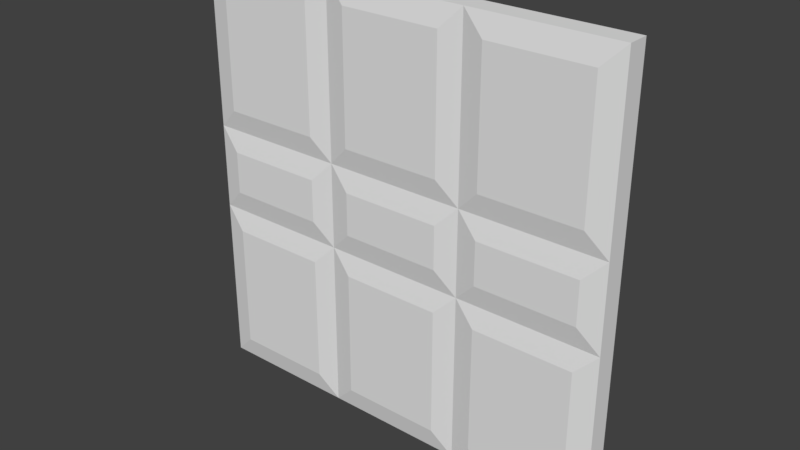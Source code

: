 # Source: Door_0.1x2x2.blend  (saved by Blender 2.79.0; exported with 4.5.12 LTS)
import bpy
from mathutils import Matrix  # noqa: F401  (used for matrix-valued properties, if any)

bpy.ops.wm.read_factory_settings(use_empty=True)
scene = bpy.context.scene
scene.name = 'Scene'

# ---- collections
col_collection_1 = bpy.data.collections.new('Collection 1'); scene.collection.children.link(col_collection_1)

# ---- materials (node trees are filled in below, after node groups)
mat_door1 = bpy.data.materials.new('Door1')
mat_door1.alpha_threshold = 0.0
mat_door1.use_transparent_shadow = False
mat_door1.roughness = 0.5
mat_door1.specular_intensity = 0.0
mat_door1.line_color = (0.0, 0.0, 0.0, 1.0)

# ---- material node trees

# ---- world
world_world = bpy.data.worlds.new('World'); scene.world = world_world
world_world.color = (0.05088, 0.05088, 0.05088)
world_world.use_sun_shadow = False
world_world.sun_shadow_jitter_overblur = 0.0
world_world.cycles.sampling_method = 'MANUAL'

# ---- meshes
me_door_0_1x2x2 = bpy.data.meshes.new('Door_0.1x2x2')
me_door_0_1x2x2.from_pydata([(1.9, 0.1, 0.12), (0.1, 0.1, 0.12), (0.1, 0.1, -0.02), (1.9, 0.1, -0.02), (1.9, 1.9, 0.12), (0.1, 1.9, 0.12), (0.1, 1.9, -0.02), (1.9, 1.9, -0.02), (1.233, 0.1, 0.12), (0.5667, 0.1, 0.12), (1.9, 0.9, 0.12), (1.9, 1.3, 0.12), (0.1, 0.9, 0.12), (0.1, 1.3, 0.12), (1.233, 1.9, 0.12), (0.5667, 1.9, 0.12), (1.233, 0.9, 0.12), (0.5667, 0.9, 0.12), (1.233, 1.3, 0.12), (0.5667, 1.3, 0.12), (0.1, 1.1, 0.12), (-5.841e-08, 2.0, 0.1), (0.7667, 1.9, 0.12), (0.7667, 1.3, 0.12), (1.433, 1.9, 0.12), (0.6667, 2.0, 0.1), (1.433, 1.3, 0.12), (0.5667, 1.1, 0.12), (1.9, 1.1, 0.12), (2.0, 2.0, 0.1), (1.333, 2.0, 0.1), (1.233, 1.1, 0.12), (0.1, 0.7, 0.12), (-1.458e-07, 1.2, 0.1), (0.7667, 0.9, 0.12), (0.7667, 1.1, 0.12), (1.433, 0.9, 0.12), (0.5667, 0.7, 0.12), (1.433, 1.1, 0.12), (0.6667, 1.2, 0.1), (1.9, 0.7, 0.12), (2.0, 1.2, 0.1), (1.233, 0.7, 0.12), (1.333, 1.2, 0.1), (0.7667, 0.1, 0.12), (-1.776e-07, 4.371e-09, 0.1), (-9.02e-08, 0.8, 0.1), (0.7667, 0.7, 0.12), (1.433, 0.1, 0.12), (0.6667, -2.34e-07, 0.1), (1.433, 0.7, 0.12), (0.6667, 0.8, 0.1), (2.0, -7.109e-07, 0.1), (1.333, -4.725e-07, 0.1), (2.0, 0.8, 0.1), (1.333, 0.8, 0.1), (0.7667, 0.1, -0.02), (1.433, 0.1, -0.02), (0.1, 0.9, -0.02), (0.1, 1.3, -0.02), (1.9, 0.9, -0.02), (1.9, 1.3, -0.02), (0.7667, 1.9, -0.02), (1.433, 1.9, -0.02), (0.7667, 0.9, -0.02), (1.433, 0.9, -0.02), (0.7667, 1.3, -0.02), (1.433, 1.3, -0.02), (1.9, 1.1, -0.02), (2.0, 2.0, 6.754e-08), (1.233, 1.9, -0.02), (1.233, 1.3, -0.02), (0.5667, 1.9, -0.02), (1.333, 2.0, -6.359e-08), (0.5667, 1.3, -0.02), (1.433, 1.1, -0.02), (0.1, 1.1, -0.02), (8.941e-07, 2.0, -3.258e-07), (0.6667, 2.0, -1.947e-07), (0.7667, 1.1, -0.02), (1.9, 0.7, -0.02), (2.0, 1.2, 2.019e-07), (1.233, 0.9, -0.02), (1.233, 1.1, -0.02), (0.5667, 0.9, -0.02), (1.433, 0.7, -0.02), (0.5667, 1.1, -0.02), (1.333, 1.2, 6.41e-08), (0.1, 0.7, -0.02), (5.484e-07, 1.2, -2.114e-07), (0.7667, 0.7, -0.02), (0.6667, 1.2, -7.365e-08), (1.233, 0.1, -0.02), (2.0, -7.153e-07, 4.53e-07), (2.0, 0.8, 3.187e-07), (1.233, 0.7, -0.02), (0.5667, 0.1, -0.02), (1.333, -4.768e-07, 3.02e-07), (0.5667, 0.7, -0.02), (1.333, 0.8, 1.743e-07), (0.0, 0.0, 0.0), (0.6667, -2.384e-07, 1.51e-07), (3.457e-07, 0.8, -1.144e-07), (0.6667, 0.8, 2.993e-08)], [], [(52, 53, 49, 45, 100, 101, 97, 93), (29, 69, 73, 78, 77, 21, 25, 30), (19, 15, 5, 13), (45, 46, 33, 21, 77, 89, 102, 100), (67, 63, 7, 61), (29, 41, 54, 52, 93, 94, 81, 69), (9, 37, 32, 1), (17, 27, 20, 12), (0, 40, 50, 48), (8, 42, 47, 44), (10, 28, 38, 36), (16, 31, 35, 34), (11, 4, 24, 26), (18, 14, 22, 23), (13, 5, 21, 33), (5, 15, 25, 21), (19, 13, 33, 39), (15, 19, 39, 25), (22, 14, 30, 25), (18, 23, 39, 43), (14, 18, 43, 30), (23, 22, 25, 39), (4, 11, 41, 29), (24, 4, 29, 30), (11, 26, 43, 41), (26, 24, 30, 43), (12, 20, 33, 46), (17, 12, 46, 51), (20, 27, 39, 33), (27, 17, 51, 39), (16, 34, 51, 55), (35, 31, 43, 39), (31, 16, 55, 43), (34, 35, 39, 51), (28, 10, 54, 41), (10, 36, 55, 54), (38, 28, 41, 43), (36, 38, 43, 55), (9, 1, 45, 49), (1, 32, 46, 45), (32, 37, 51, 46), (37, 9, 49, 51), (8, 44, 49, 53), (47, 42, 55, 51), (42, 8, 53, 55), (44, 47, 51, 49), (0, 48, 53, 52), (40, 0, 52, 54), (50, 40, 54, 55), (48, 50, 55, 53), (57, 85, 80, 3), (65, 75, 68, 60), (2, 88, 98, 96), (56, 90, 95, 92), (58, 76, 86, 84), (64, 79, 83, 82), (59, 6, 72, 74), (66, 62, 70, 71), (61, 7, 69, 81), (7, 63, 73, 69), (67, 61, 81, 87), (63, 67, 87, 73), (70, 62, 78, 73), (66, 71, 87, 91), (62, 66, 91, 78), (71, 70, 73, 87), (6, 59, 89, 77), (72, 6, 77, 78), (59, 74, 91, 89), (74, 72, 78, 91), (60, 68, 81, 94), (65, 60, 94, 99), (68, 75, 87, 81), (75, 65, 99, 87), (64, 82, 99, 103), (83, 79, 91, 87), (79, 64, 103, 91), (82, 83, 87, 99), (76, 58, 102, 89), (58, 84, 103, 102), (86, 76, 89, 91), (84, 86, 91, 103), (57, 3, 93, 97), (3, 80, 94, 93), (80, 85, 99, 94), (85, 57, 97, 99), (56, 92, 97, 101), (95, 90, 103, 99), (90, 56, 101, 103), (92, 95, 99, 97), (2, 96, 101, 100), (88, 2, 100, 102), (98, 88, 102, 103), (96, 98, 103, 101)])
_uv = me_door_0_1x2x2.uv_layers.new(name='UVMap')
_uv.uv.foreach_set('vector', [0.9818, 0.9638, 1.302, 0.9638, 1.623, 0.9638, 1.943, 0.9638, 1.943, 1.007, 1.623, 1.007, 1.302, 1.007, 0.9818, 1.007, 1.943, 0.9209, 1.943, 0.9638, 1.623, 0.9638, 1.302, 0.9638, 0.9818, 0.9638, 0.9818, 0.9209, 1.302, 0.9209, 1.623, 0.9209, 1.254, 0.6207, 1.254, 0.878, 1.03, 0.878, 1.03, 0.6207, 0.9818, 1.05, 1.366, 1.05, 1.559, 1.05, 1.943, 1.05, 1.943, 1.092, 1.559, 1.092, 1.366, 1.092, 0.9818, 1.092, 0.7094, 0.3633, 0.7094, 0.106, 0.9337, 0.106, 0.9337, 0.3633, 1.943, 1.05, 1.559, 1.05, 1.366, 1.05, 0.9818, 1.05, 0.9818, 1.007, 1.366, 1.007, 1.559, 1.007, 1.943, 1.007, 1.254, 0.106, 1.254, 0.3633, 1.03, 0.3633, 1.03, 0.106, 1.254, 0.4491, 1.254, 0.5349, 1.03, 0.5349, 1.03, 0.4491, 1.895, 0.106, 1.895, 0.3633, 1.671, 0.3633, 1.671, 0.106, 1.575, 0.106, 1.575, 0.3633, 1.35, 0.3633, 1.35, 0.106, 1.895, 0.4491, 1.895, 0.5349, 1.671, 0.5349, 1.671, 0.4491, 1.575, 0.4491, 1.575, 0.5349, 1.35, 0.5349, 1.35, 0.4491, 1.895, 0.6207, 1.895, 0.878, 1.671, 0.878, 1.671, 0.6207, 1.575, 0.6207, 1.575, 0.878, 1.35, 0.878, 1.35, 0.6207, 1.03, 0.6207, 1.03, 0.878, 0.9818, 0.9209, 0.9818, 0.5778, 1.03, 0.878, 1.254, 0.878, 1.302, 0.9209, 0.9818, 0.9209, 1.254, 0.6207, 1.03, 0.6207, 0.9818, 0.5778, 1.302, 0.5778, 1.254, 0.878, 1.254, 0.6207, 1.302, 0.5778, 1.302, 0.9209, 1.35, 0.878, 1.575, 0.878, 1.623, 0.9209, 1.302, 0.9209, 1.575, 0.6207, 1.35, 0.6207, 1.302, 0.5778, 1.623, 0.5778, 1.575, 0.878, 1.575, 0.6207, 1.623, 0.5778, 1.623, 0.9209, 1.35, 0.6207, 1.35, 0.878, 1.302, 0.9209, 1.302, 0.5778, 1.895, 0.878, 1.895, 0.6207, 1.943, 0.5778, 1.943, 0.9209, 1.671, 0.878, 1.895, 0.878, 1.943, 0.9209, 1.623, 0.9209, 1.895, 0.6207, 1.671, 0.6207, 1.623, 0.5778, 1.943, 0.5778, 1.671, 0.6207, 1.671, 0.878, 1.623, 0.9209, 1.623, 0.5778, 1.03, 0.4491, 1.03, 0.5349, 0.9818, 0.5778, 0.9818, 0.4062, 1.254, 0.4491, 1.03, 0.4491, 0.9818, 0.4062, 1.302, 0.4062, 1.03, 0.5349, 1.254, 0.5349, 1.302, 0.5778, 0.9818, 0.5778, 1.254, 0.5349, 1.254, 0.4491, 1.302, 0.4062, 1.302, 0.5778, 1.575, 0.4491, 1.35, 0.4491, 1.302, 0.4062, 1.623, 0.4062, 1.35, 0.5349, 1.575, 0.5349, 1.623, 0.5778, 1.302, 0.5778, 1.575, 0.5349, 1.575, 0.4491, 1.623, 0.4062, 1.623, 0.5778, 1.35, 0.4491, 1.35, 0.5349, 1.302, 0.5778, 1.302, 0.4062, 1.895, 0.5349, 1.895, 0.4491, 1.943, 0.4062, 1.943, 0.5778, 1.895, 0.4491, 1.671, 0.4491, 1.623, 0.4062, 1.943, 0.4062, 1.671, 0.5349, 1.895, 0.5349, 1.943, 0.5778, 1.623, 0.5778, 1.671, 0.4491, 1.671, 0.5349, 1.623, 0.5778, 1.623, 0.4062, 1.254, 0.106, 1.03, 0.106, 0.9818, 0.06309, 1.302, 0.06309, 1.03, 0.106, 1.03, 0.3633, 0.9818, 0.4062, 0.9818, 0.06309, 1.03, 0.3633, 1.254, 0.3633, 1.302, 0.4062, 0.9818, 0.4062, 1.254, 0.3633, 1.254, 0.106, 1.302, 0.06309, 1.302, 0.4062, 1.575, 0.106, 1.35, 0.106, 1.302, 0.06309, 1.623, 0.06309, 1.35, 0.3633, 1.575, 0.3633, 1.623, 0.4062, 1.302, 0.4062, 1.575, 0.3633, 1.575, 0.106, 1.623, 0.06309, 1.623, 0.4062, 1.35, 0.106, 1.35, 0.3633, 1.302, 0.4062, 1.302, 0.06309, 1.895, 0.106, 1.671, 0.106, 1.623, 0.06309, 1.943, 0.06309, 1.895, 0.3633, 1.895, 0.106, 1.943, 0.06309, 1.943, 0.4062, 1.671, 0.3633, 1.895, 0.3633, 1.943, 0.4062, 1.623, 0.4062, 1.671, 0.106, 1.671, 0.3633, 1.623, 0.4062, 1.623, 0.06309, 0.7094, 0.878, 0.7094, 0.6207, 0.9337, 0.6207, 0.9337, 0.878, 0.7094, 0.5349, 0.7094, 0.4491, 0.9337, 0.4491, 0.9337, 0.5349, 0.06842, 0.878, 0.06842, 0.6207, 0.2928, 0.6207, 0.2928, 0.878, 0.3889, 0.878, 0.3889, 0.6207, 0.6132, 0.6207, 0.6132, 0.878, 0.06842, 0.5349, 0.06842, 0.4491, 0.2928, 0.4491, 0.2928, 0.5349, 0.3889, 0.5349, 0.3889, 0.4491, 0.6132, 0.4491, 0.6132, 0.5349, 0.06842, 0.3633, 0.06842, 0.106, 0.2928, 0.106, 0.2928, 0.3633, 0.3889, 0.3633, 0.3889, 0.106, 0.6132, 0.106, 0.6132, 0.3633, 0.9337, 0.3633, 0.9337, 0.106, 0.9818, 0.06309, 0.9818, 0.4062, 0.9337, 0.106, 0.7094, 0.106, 0.6613, 0.06309, 0.9818, 0.06309, 0.7094, 0.3633, 0.9337, 0.3633, 0.9818, 0.4062, 0.6613, 0.4062, 0.7094, 0.106, 0.7094, 0.3633, 0.6613, 0.4062, 0.6613, 0.06309, 0.6132, 0.106, 0.3889, 0.106, 0.3408, 0.06309, 0.6613, 0.06309, 0.3889, 0.3633, 0.6132, 0.3633, 0.6613, 0.4062, 0.3408, 0.4062, 0.3889, 0.106, 0.3889, 0.3633, 0.3408, 0.4062, 0.3408, 0.06309, 0.6132, 0.3633, 0.6132, 0.106, 0.6613, 0.06309, 0.6613, 0.4062, 0.06842, 0.106, 0.06842, 0.3633, 0.02035, 0.4062, 0.02035, 0.06309, 0.2928, 0.106, 0.06842, 0.106, 0.02035, 0.06309, 0.3408, 0.06309, 0.06842, 0.3633, 0.2928, 0.3633, 0.3408, 0.4062, 0.02035, 0.4062, 0.2928, 0.3633, 0.2928, 0.106, 0.3408, 0.06309, 0.3408, 0.4062, 0.9337, 0.5349, 0.9337, 0.4491, 0.9818, 0.4062, 0.9818, 0.5778, 0.7094, 0.5349, 0.9337, 0.5349, 0.9818, 0.5778, 0.6613, 0.5778, 0.9337, 0.4491, 0.7094, 0.4491, 0.6613, 0.4062, 0.9818, 0.4062, 0.7094, 0.4491, 0.7094, 0.5349, 0.6613, 0.5778, 0.6613, 0.4062, 0.3889, 0.5349, 0.6132, 0.5349, 0.6613, 0.5778, 0.3408, 0.5778, 0.6132, 0.4491, 0.3889, 0.4491, 0.3408, 0.4062, 0.6613, 0.4062, 0.3889, 0.4491, 0.3889, 0.5349, 0.3408, 0.5778, 0.3408, 0.4062, 0.6132, 0.5349, 0.6132, 0.4491, 0.6613, 0.4062, 0.6613, 0.5778, 0.06842, 0.4491, 0.06842, 0.5349, 0.02035, 0.5778, 0.02035, 0.4062, 0.06842, 0.5349, 0.2928, 0.5349, 0.3408, 0.5778, 0.02035, 0.5778, 0.2928, 0.4491, 0.06842, 0.4491, 0.02035, 0.4062, 0.3408, 0.4062, 0.2928, 0.5349, 0.2928, 0.4491, 0.3408, 0.4062, 0.3408, 0.5778, 0.7094, 0.878, 0.9337, 0.878, 0.9818, 0.9209, 0.6613, 0.9209, 0.9337, 0.878, 0.9337, 0.6207, 0.9818, 0.5778, 0.9818, 0.9209, 0.9337, 0.6207, 0.7094, 0.6207, 0.6613, 0.5778, 0.9818, 0.5778, 0.7094, 0.6207, 0.7094, 0.878, 0.6613, 0.9209, 0.6613, 0.5778, 0.3889, 0.878, 0.6132, 0.878, 0.6613, 0.9209, 0.3408, 0.9209, 0.6132, 0.6207, 0.3889, 0.6207, 0.3408, 0.5778, 0.6613, 0.5778, 0.3889, 0.6207, 0.3889, 0.878, 0.3408, 0.9209, 0.3408, 0.5778, 0.6132, 0.878, 0.6132, 0.6207, 0.6613, 0.5778, 0.6613, 0.9209, 0.06842, 0.878, 0.2928, 0.878, 0.3408, 0.9209, 0.02035, 0.9209, 0.06842, 0.6207, 0.06842, 0.878, 0.02035, 0.9209, 0.02035, 0.5778, 0.2928, 0.6207, 0.06842, 0.6207, 0.02035, 0.5778, 0.3408, 0.5778, 0.2928, 0.878, 0.2928, 0.6207, 0.3408, 0.5778, 0.3408, 0.9209])
me_door_0_1x2x2.materials.append(mat_door1)
me_door_0_1x2x2.use_remesh_preserve_volume = False
me_door_0_1x2x2.use_remesh_preserve_attributes = False
me_door_0_1x2x2.use_mirror_vertex_groups = False
me_door_0_1x2x2.update()
arm_armature = bpy.data.armatures.new('Armature')  # bones are not reproduced

# ---- objects
ob_armature = bpy.data.objects.new('Armature', arm_armature)
ob_door_0_1x2x2 = bpy.data.objects.new('Door_0.1x2x2', me_door_0_1x2x2)

# ---- transforms, parenting, visibility, modifiers, constraints
ob_armature.location = (0.0, 1.788e-07, 0.0)
ob_armature.rotation_euler = (0.0, 1.571, 0.0)
ob_armature.lineart.crease_threshold = 0.0
ob_door_0_1x2x2.parent = ob_armature
ob_door_0_1x2x2.matrix_parent_inverse = Matrix(((1.947e-07, 0.0, -1.0, 0.0), (0.0, 1.0, -0.0, -1.788e-07), (1.0, 0.0, 1.947e-07, 0.0), (0.0, 0.0, 0.0, 1.0)))
ob_door_0_1x2x2.location = (0.0, 1.788e-07, 0.0)
ob_door_0_1x2x2.rotation_euler = (1.571, -0.0, 0.0)
ob_door_0_1x2x2.lock_rotations_4d = False
ob_door_0_1x2x2.empty_display_type = 'ARROWS'
ob_door_0_1x2x2.lineart.crease_threshold = 0.0
_vg = ob_door_0_1x2x2.vertex_groups.new(name='Group')
_m = ob_door_0_1x2x2.modifiers.new('Armature', 'ARMATURE')
_m.object = ob_armature
_m.vertex_group = 'Group'

# ---- collection membership
col_collection_1.objects.link(ob_armature)
col_collection_1.objects.link(ob_door_0_1x2x2)

# ---- scene / render settings (as saved in the file)
scene.frame_start = 1; scene.frame_end = 40; scene.frame_set(0)
scene.render.engine = 'BLENDER_EEVEE_NEXT'
scene.render.resolution_percentage = 50
scene.render.dither_intensity = 0.0
scene.cycles.use_denoising = False
scene.cycles.samples = 128
scene.cycles.sampling_pattern = 'TABULATED_SOBOL'
scene.cycles.use_adaptive_sampling = False
scene.cycles.use_light_tree = False
scene.cycles.blur_glossy = 0.0
scene.cycles.sample_clamp_indirect = 0.0
scene.view_settings.view_transform = 'Standard'
bpy.context.view_layer.update()

# ---- added for rendering (the .blend has no active camera and no usable light): camera, sun
cam_auto = bpy.data.cameras.new('AutoCamera')
cam_auto.lens = 50.0
cam_auto.sensor_width = 36.0
cam_auto.clip_end = 1000.0
ob_auto_camera = bpy.data.objects.new('AutoCamera', cam_auto)
scene.collection.objects.link(ob_auto_camera)
ob_auto_camera.location = (3.62014, -3.19416, 3.09611)
ob_auto_camera.rotation_euler = (1.09748, -7.21219e-08, 0.694738)
scene.camera = ob_auto_camera
light_auto_sun = bpy.data.lights.new('AutoSun', 'SUN')
light_auto_sun.energy = 3.0
light_auto_sun.angle = 0.0523599
ob_auto_sun = bpy.data.objects.new('AutoSun', light_auto_sun)
scene.collection.objects.link(ob_auto_sun)
ob_auto_sun.rotation_euler = (0.872665, 0.174533, 0.523599)
bpy.context.view_layer.update()
